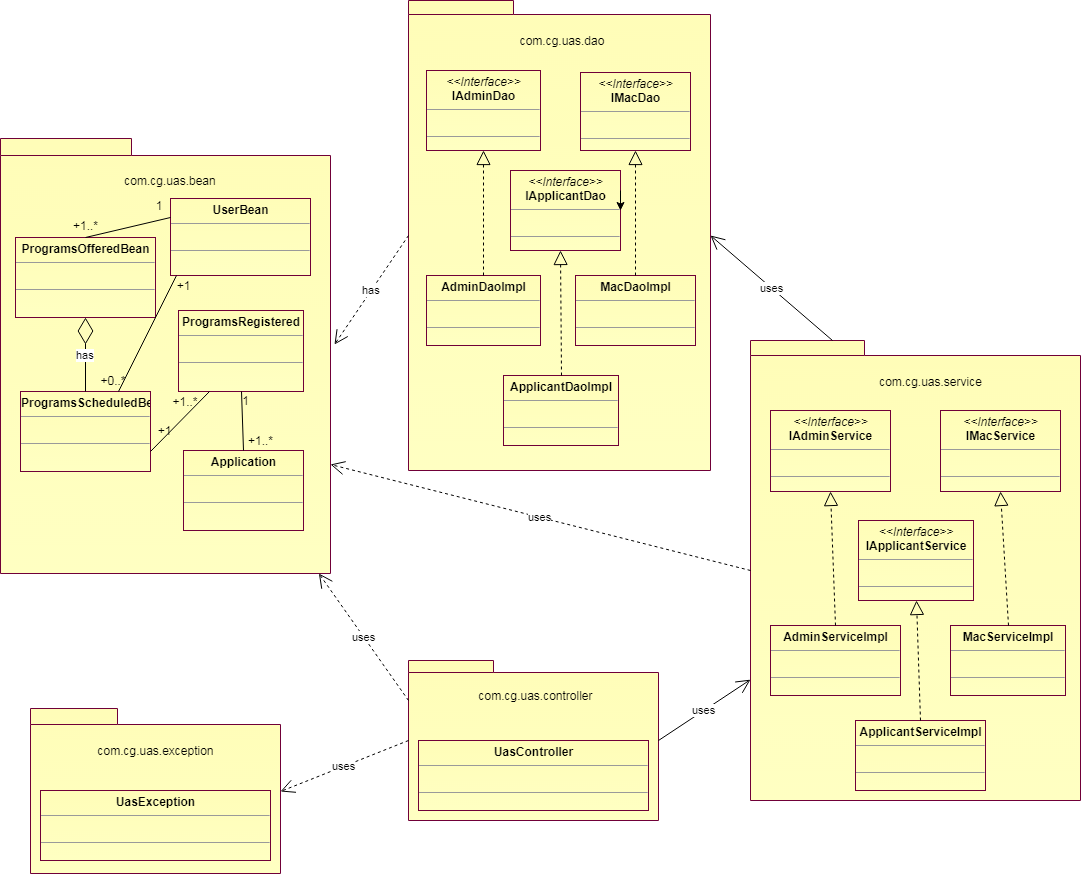

The diagram above was exported from draw.io. Its source (the exported page's mxGraphModel, read from the mxfile embedded in the PNG):
<mxGraphModel dx="1060" dy="940" grid="1" gridSize="10" guides="1" tooltips="1" connect="1" arrows="1" fold="1" page="1" pageScale="1" pageWidth="850" pageHeight="1100" background="#ffffff" math="0" shadow="0">
  <root>
    <mxCell id="0" />
    <mxCell id="1" parent="0" />
    <mxCell id="2" value="" style="shape=folder;fontStyle=1;spacingTop=10;tabWidth=131;tabHeight=17;tabPosition=left;html=1;strokeColor=#700038;fillColor=#FFFDB8;gradientColor=#FFFFC2;" parent="1" vertex="1">
      <mxGeometry x="30" y="168" width="330" height="435" as="geometry" />
    </mxCell>
    <mxCell id="3" value="" style="shape=folder;fontStyle=1;spacingTop=10;tabWidth=105;tabHeight=14;tabPosition=left;html=1;strokeColor=#700038;fillColor=#FFFDB8;gradientColor=#FFFFC2;" parent="1" vertex="1">
      <mxGeometry x="438" y="30" width="302" height="470" as="geometry" />
    </mxCell>
    <mxCell id="5" value="" style="shape=folder;fontStyle=1;spacingTop=10;tabWidth=87;tabHeight=16;tabPosition=left;html=1;strokeColor=#700038;fillColor=#FFFDB8;gradientColor=#FFFFC2;" parent="1" vertex="1">
      <mxGeometry x="60" y="738" width="250" height="165" as="geometry" />
    </mxCell>
    <mxCell id="6" value="" style="shape=folder;fontStyle=1;spacingTop=10;tabWidth=85;tabHeight=12;tabPosition=left;html=1;strokeColor=#700038;fillColor=#FFFDB8;gradientColor=#FFFFC2;" parent="1" vertex="1">
      <mxGeometry x="438" y="690" width="250" height="160" as="geometry" />
    </mxCell>
    <mxCell id="7" value="" style="shape=folder;fontStyle=1;spacingTop=10;tabWidth=114;tabHeight=15;tabPosition=left;html=1;strokeColor=#700038;fillColor=#FFFDB8;gradientColor=#FFFFC2;" parent="1" vertex="1">
      <mxGeometry x="780" y="370" width="330" height="460" as="geometry" />
    </mxCell>
    <mxCell id="8" style="edgeStyle=orthogonalEdgeStyle;rounded=0;html=1;exitX=0.5;exitY=1;entryX=0.5;entryY=1;jettySize=auto;orthogonalLoop=1;" parent="1" source="3" target="3" edge="1">
      <mxGeometry relative="1" as="geometry" />
    </mxCell>
    <mxCell id="15" value="&lt;p style=&quot;margin: 0px ; margin-top: 4px ; text-align: center&quot;&gt;&lt;b&gt;ProgramsOfferedBean&lt;/b&gt;&lt;/p&gt;&lt;hr size=&quot;1&quot;&gt;&lt;p style=&quot;margin: 0px ; margin-left: 4px&quot;&gt;&lt;br&gt;&lt;/p&gt;&lt;hr size=&quot;1&quot;&gt;&lt;p style=&quot;margin: 0px ; margin-left: 4px&quot;&gt;&lt;br&gt;&lt;/p&gt;" style="verticalAlign=top;align=left;overflow=fill;fontSize=12;fontFamily=Helvetica;html=1;strokeColor=#700038;fillColor=#FFFDB8;gradientColor=#FFFFC2;" parent="1" vertex="1">
      <mxGeometry x="45" y="267" width="140" height="80" as="geometry" />
    </mxCell>
    <mxCell id="17" value="&lt;p style=&quot;margin: 0px ; margin-top: 4px ; text-align: center&quot;&gt;&lt;b&gt;UserBean&lt;/b&gt;&lt;/p&gt;&lt;hr size=&quot;1&quot;&gt;&lt;p style=&quot;margin: 0px ; margin-left: 4px&quot;&gt;&lt;br&gt;&lt;/p&gt;&lt;hr size=&quot;1&quot;&gt;&lt;p style=&quot;margin: 0px ; margin-left: 4px&quot;&gt;&lt;br&gt;&lt;/p&gt;" style="verticalAlign=top;align=left;overflow=fill;fontSize=12;fontFamily=Helvetica;html=1;strokeColor=#700038;fillColor=#FFFDB8;gradientColor=#FFFFC2;" parent="1" vertex="1">
      <mxGeometry x="200" y="228" width="140" height="77" as="geometry" />
    </mxCell>
    <mxCell id="19" style="edgeStyle=orthogonalEdgeStyle;rounded=0;html=1;exitX=0.75;exitY=0;entryX=0.75;entryY=0;jettySize=auto;orthogonalLoop=1;" parent="1" edge="1">
      <mxGeometry relative="1" as="geometry">
        <mxPoint x="280" y="190" as="sourcePoint" />
        <mxPoint x="280" y="190" as="targetPoint" />
      </mxGeometry>
    </mxCell>
    <mxCell id="21" value="&lt;p style=&quot;margin: 0px ; margin-top: 4px ; text-align: center&quot;&gt;&lt;b&gt;ProgramsScheduledBean&lt;/b&gt;&lt;/p&gt;&lt;hr size=&quot;1&quot;&gt;&lt;p style=&quot;margin: 0px ; margin-left: 4px&quot;&gt;&lt;br&gt;&lt;/p&gt;&lt;hr size=&quot;1&quot;&gt;&lt;p style=&quot;margin: 0px ; margin-left: 4px&quot;&gt;&lt;br&gt;&lt;/p&gt;" style="verticalAlign=top;align=left;overflow=fill;fontSize=12;fontFamily=Helvetica;html=1;strokeColor=#700038;fillColor=#FFFDB8;gradientColor=#FFFFC2;" parent="1" vertex="1">
      <mxGeometry x="50" y="421" width="130" height="80" as="geometry" />
    </mxCell>
    <mxCell id="22" value="&lt;p style=&quot;margin: 0px ; margin-top: 4px ; text-align: center&quot;&gt;&lt;b&gt;ProgramsRegistered&lt;/b&gt;&lt;/p&gt;&lt;hr size=&quot;1&quot;&gt;&lt;p style=&quot;margin: 0px ; margin-left: 4px&quot;&gt;&lt;br&gt;&lt;/p&gt;&lt;hr size=&quot;1&quot;&gt;&lt;p style=&quot;margin: 0px ; margin-left: 4px&quot;&gt;&lt;br&gt;&lt;/p&gt;" style="verticalAlign=top;align=left;overflow=fill;fontSize=12;fontFamily=Helvetica;html=1;strokeColor=#700038;fillColor=#FFFDB8;gradientColor=#FFFFC2;" parent="1" vertex="1">
      <mxGeometry x="208" y="340" width="125" height="81" as="geometry" />
    </mxCell>
    <mxCell id="23" value="&lt;p style=&quot;margin: 0px ; margin-top: 4px ; text-align: center&quot;&gt;&lt;b&gt;Application&lt;/b&gt;&lt;/p&gt;&lt;hr size=&quot;1&quot;&gt;&lt;p style=&quot;margin: 0px ; margin-left: 4px&quot;&gt;&lt;br&gt;&lt;/p&gt;&lt;hr size=&quot;1&quot;&gt;&lt;p style=&quot;margin: 0px ; margin-left: 4px&quot;&gt;&lt;br&gt;&lt;/p&gt;" style="verticalAlign=top;align=left;overflow=fill;fontSize=12;fontFamily=Helvetica;html=1;strokeColor=#700038;fillColor=#FFFDB8;gradientColor=#FFFFC2;" parent="1" vertex="1">
      <mxGeometry x="213" y="480" width="120" height="80" as="geometry" />
    </mxCell>
    <mxCell id="26" value="&lt;p style=&quot;margin: 0px ; margin-top: 4px ; text-align: center&quot;&gt;&lt;i&gt;&amp;lt;&amp;lt;Interface&amp;gt;&amp;gt;&lt;/i&gt;&lt;br&gt;&lt;b&gt;IAdminDao&lt;/b&gt;&lt;/p&gt;&lt;hr size=&quot;1&quot;&gt;&lt;p style=&quot;margin: 0px ; margin-left: 4px&quot;&gt;&lt;br&gt;&lt;/p&gt;&lt;hr size=&quot;1&quot;&gt;&lt;p style=&quot;margin: 0px ; margin-left: 4px&quot;&gt;&lt;br&gt;&lt;/p&gt;" style="verticalAlign=top;align=left;overflow=fill;fontSize=12;fontFamily=Helvetica;html=1;strokeColor=#700038;fillColor=#FFFDB8;gradientColor=#FFFFC2;" parent="1" vertex="1">
      <mxGeometry x="456" y="100" width="114" height="80" as="geometry" />
    </mxCell>
    <mxCell id="27" value="&lt;p style=&quot;margin: 0px ; margin-top: 4px ; text-align: center&quot;&gt;&lt;i&gt;&amp;lt;&amp;lt;Interface&amp;gt;&amp;gt;&lt;/i&gt;&lt;br&gt;&lt;b&gt;IMacDao&lt;/b&gt;&lt;/p&gt;&lt;hr size=&quot;1&quot;&gt;&lt;p style=&quot;margin: 0px ; margin-left: 4px&quot;&gt;&lt;br&gt;&lt;/p&gt;&lt;hr size=&quot;1&quot;&gt;&lt;p style=&quot;margin: 0px ; margin-left: 4px&quot;&gt;&lt;br&gt;&lt;/p&gt;" style="verticalAlign=top;align=left;overflow=fill;fontSize=12;fontFamily=Helvetica;html=1;strokeColor=#700038;fillColor=#FFFDB8;gradientColor=#FFFFC2;" parent="1" vertex="1">
      <mxGeometry x="610" y="102" width="110" height="78" as="geometry" />
    </mxCell>
    <mxCell id="28" value="&lt;p style=&quot;margin: 0px ; margin-top: 4px ; text-align: center&quot;&gt;&lt;i&gt;&amp;lt;&amp;lt;Interface&amp;gt;&amp;gt;&lt;/i&gt;&lt;br&gt;&lt;b&gt;IApplicantDao&lt;/b&gt;&lt;/p&gt;&lt;hr size=&quot;1&quot;&gt;&lt;p style=&quot;margin: 0px ; margin-left: 4px&quot;&gt;&lt;br&gt;&lt;/p&gt;&lt;hr size=&quot;1&quot;&gt;&lt;p style=&quot;margin: 0px ; margin-left: 4px&quot;&gt;&lt;br&gt;&lt;/p&gt;" style="verticalAlign=top;align=left;overflow=fill;fontSize=12;fontFamily=Helvetica;html=1;strokeColor=#700038;fillColor=#FFFDB8;gradientColor=#FFFFC2;" parent="1" vertex="1">
      <mxGeometry x="540" y="200" width="110" height="80" as="geometry" />
    </mxCell>
    <mxCell id="29" value="&lt;p style=&quot;margin: 0px ; margin-top: 4px ; text-align: center&quot;&gt;&lt;b&gt;ApplicantDaoImpl&lt;/b&gt;&lt;/p&gt;&lt;hr size=&quot;1&quot;&gt;&lt;p style=&quot;margin: 0px ; margin-left: 4px&quot;&gt;&lt;br&gt;&lt;/p&gt;&lt;hr size=&quot;1&quot;&gt;&lt;p style=&quot;margin: 0px ; margin-left: 4px&quot;&gt;&lt;br&gt;&lt;/p&gt;" style="verticalAlign=top;align=left;overflow=fill;fontSize=12;fontFamily=Helvetica;html=1;strokeColor=#700038;fillColor=#FFFDB8;gradientColor=#FFFFC2;" parent="1" vertex="1">
      <mxGeometry x="533" y="405" width="115" height="70" as="geometry" />
    </mxCell>
    <mxCell id="30" value="&lt;p style=&quot;margin: 0px ; margin-top: 4px ; text-align: center&quot;&gt;&lt;b&gt;MacDaoImpl&lt;/b&gt;&lt;/p&gt;&lt;hr size=&quot;1&quot;&gt;&lt;p style=&quot;margin: 0px ; margin-left: 4px&quot;&gt;&lt;br&gt;&lt;/p&gt;&lt;hr size=&quot;1&quot;&gt;&lt;p style=&quot;margin: 0px ; margin-left: 4px&quot;&gt;&lt;br&gt;&lt;/p&gt;" style="verticalAlign=top;align=left;overflow=fill;fontSize=12;fontFamily=Helvetica;html=1;strokeColor=#700038;fillColor=#FFFDB8;gradientColor=#FFFFC2;" parent="1" vertex="1">
      <mxGeometry x="605" y="305" width="120" height="70" as="geometry" />
    </mxCell>
    <mxCell id="31" value="&lt;p style=&quot;margin: 0px ; margin-top: 4px ; text-align: center&quot;&gt;&lt;b&gt;AdminDaoImpl&lt;/b&gt;&lt;/p&gt;&lt;hr size=&quot;1&quot;&gt;&lt;p style=&quot;margin: 0px ; margin-left: 4px&quot;&gt;&lt;br&gt;&lt;/p&gt;&lt;hr size=&quot;1&quot;&gt;&lt;p style=&quot;margin: 0px ; margin-left: 4px&quot;&gt;&lt;br&gt;&lt;/p&gt;" style="verticalAlign=top;align=left;overflow=fill;fontSize=12;fontFamily=Helvetica;html=1;strokeColor=#700038;fillColor=#FFFDB8;gradientColor=#FFFFC2;" parent="1" vertex="1">
      <mxGeometry x="456" y="305" width="114" height="70" as="geometry" />
    </mxCell>
    <mxCell id="33" value="&lt;p style=&quot;margin: 0px ; margin-top: 4px ; text-align: center&quot;&gt;&lt;i&gt;&amp;lt;&amp;lt;Interface&amp;gt;&amp;gt;&lt;/i&gt;&lt;br&gt;&lt;b&gt;IApplicantService&lt;/b&gt;&lt;/p&gt;&lt;hr size=&quot;1&quot;&gt;&lt;p style=&quot;margin: 0px ; margin-left: 4px&quot;&gt;&lt;br&gt;&lt;/p&gt;&lt;hr size=&quot;1&quot;&gt;&lt;p style=&quot;margin: 0px ; margin-left: 4px&quot;&gt;&lt;br&gt;&lt;/p&gt;" style="verticalAlign=top;align=left;overflow=fill;fontSize=12;fontFamily=Helvetica;html=1;strokeColor=#700038;fillColor=#FFFDB8;gradientColor=#FFFFC2;" parent="1" vertex="1">
      <mxGeometry x="888" y="550" width="115" height="80" as="geometry" />
    </mxCell>
    <mxCell id="34" value="&lt;p style=&quot;margin: 0px ; margin-top: 4px ; text-align: center&quot;&gt;&lt;i&gt;&amp;lt;&amp;lt;Interface&amp;gt;&amp;gt;&lt;/i&gt;&lt;br&gt;&lt;b&gt;IMacService&lt;/b&gt;&lt;/p&gt;&lt;hr size=&quot;1&quot;&gt;&lt;p style=&quot;margin: 0px ; margin-left: 4px&quot;&gt;&lt;br&gt;&lt;/p&gt;&lt;hr size=&quot;1&quot;&gt;&lt;p style=&quot;margin: 0px ; margin-left: 4px&quot;&gt;&lt;br&gt;&lt;/p&gt;" style="verticalAlign=top;align=left;overflow=fill;fontSize=12;fontFamily=Helvetica;html=1;strokeColor=#700038;fillColor=#FFFDB8;gradientColor=#FFFFC2;" parent="1" vertex="1">
      <mxGeometry x="970" y="440" width="120" height="81" as="geometry" />
    </mxCell>
    <mxCell id="35" value="&lt;p style=&quot;margin: 0px ; margin-top: 4px ; text-align: center&quot;&gt;&lt;i&gt;&amp;lt;&amp;lt;Interface&amp;gt;&amp;gt;&lt;/i&gt;&lt;br&gt;&lt;b&gt;IAdminService&lt;/b&gt;&lt;/p&gt;&lt;hr size=&quot;1&quot;&gt;&lt;p style=&quot;margin: 0px ; margin-left: 4px&quot;&gt;&lt;br&gt;&lt;/p&gt;&lt;hr size=&quot;1&quot;&gt;&lt;p style=&quot;margin: 0px ; margin-left: 4px&quot;&gt;&lt;br&gt;&lt;/p&gt;" style="verticalAlign=top;align=left;overflow=fill;fontSize=12;fontFamily=Helvetica;html=1;strokeColor=#700038;fillColor=#FFFDB8;gradientColor=#FFFFC2;" parent="1" vertex="1">
      <mxGeometry x="800" y="440" width="120" height="81" as="geometry" />
    </mxCell>
    <mxCell id="36" value="&lt;p style=&quot;margin: 0px ; margin-top: 4px ; text-align: center&quot;&gt;&lt;b&gt;ApplicantServiceImpl&lt;/b&gt;&lt;/p&gt;&lt;hr size=&quot;1&quot;&gt;&lt;p style=&quot;margin: 0px ; margin-left: 4px&quot;&gt;&lt;br&gt;&lt;/p&gt;&lt;hr size=&quot;1&quot;&gt;&lt;p style=&quot;margin: 0px ; margin-left: 4px&quot;&gt;&lt;br&gt;&lt;/p&gt;" style="verticalAlign=top;align=left;overflow=fill;fontSize=12;fontFamily=Helvetica;html=1;strokeColor=#700038;fillColor=#FFFDB8;gradientColor=#FFFFC2;" parent="1" vertex="1">
      <mxGeometry x="885" y="750" width="130" height="70" as="geometry" />
    </mxCell>
    <mxCell id="37" value="&lt;p style=&quot;margin: 0px ; margin-top: 4px ; text-align: center&quot;&gt;&lt;b&gt;MacServiceImpl&lt;/b&gt;&lt;/p&gt;&lt;hr size=&quot;1&quot;&gt;&lt;p style=&quot;margin: 0px ; margin-left: 4px&quot;&gt;&lt;br&gt;&lt;/p&gt;&lt;hr size=&quot;1&quot;&gt;&lt;p style=&quot;margin: 0px ; margin-left: 4px&quot;&gt;&lt;br&gt;&lt;/p&gt;" style="verticalAlign=top;align=left;overflow=fill;fontSize=12;fontFamily=Helvetica;html=1;strokeColor=#700038;fillColor=#FFFDB8;gradientColor=#FFFFC2;" parent="1" vertex="1">
      <mxGeometry x="980" y="655" width="115" height="70" as="geometry" />
    </mxCell>
    <mxCell id="38" value="&lt;p style=&quot;margin: 0px ; margin-top: 4px ; text-align: center&quot;&gt;&lt;b&gt;AdminServiceImpl&lt;/b&gt;&lt;/p&gt;&lt;hr size=&quot;1&quot;&gt;&lt;p style=&quot;margin: 0px ; margin-left: 4px&quot;&gt;&lt;br&gt;&lt;/p&gt;&lt;hr size=&quot;1&quot;&gt;&lt;p style=&quot;margin: 0px ; margin-left: 4px&quot;&gt;&lt;br&gt;&lt;/p&gt;" style="verticalAlign=top;align=left;overflow=fill;fontSize=12;fontFamily=Helvetica;html=1;strokeColor=#700038;fillColor=#FFFDB8;gradientColor=#FFFFC2;" parent="1" vertex="1">
      <mxGeometry x="800" y="655" width="130" height="70" as="geometry" />
    </mxCell>
    <mxCell id="39" value="&lt;p style=&quot;margin: 0px ; margin-top: 4px ; text-align: center&quot;&gt;&lt;b&gt;UasException&lt;/b&gt;&lt;/p&gt;&lt;hr size=&quot;1&quot;&gt;&lt;p style=&quot;margin: 0px ; margin-left: 4px&quot;&gt;&lt;br&gt;&lt;/p&gt;&lt;hr size=&quot;1&quot;&gt;&lt;p style=&quot;margin: 0px ; margin-left: 4px&quot;&gt;&lt;br&gt;&lt;/p&gt;" style="verticalAlign=top;align=left;overflow=fill;fontSize=12;fontFamily=Helvetica;html=1;strokeColor=#700038;fillColor=#FFFDB8;gradientColor=#FFFFC2;" parent="1" vertex="1">
      <mxGeometry x="70" y="820" width="230" height="70" as="geometry" />
    </mxCell>
    <mxCell id="40" value="&lt;p style=&quot;margin: 0px ; margin-top: 4px ; text-align: center&quot;&gt;&lt;b&gt;UasController&lt;/b&gt;&lt;/p&gt;&lt;hr size=&quot;1&quot;&gt;&lt;p style=&quot;margin: 0px ; margin-left: 4px&quot;&gt;&lt;br&gt;&lt;/p&gt;&lt;hr size=&quot;1&quot;&gt;&lt;p style=&quot;margin: 0px ; margin-left: 4px&quot;&gt;&lt;br&gt;&lt;/p&gt;" style="verticalAlign=top;align=left;overflow=fill;fontSize=12;fontFamily=Helvetica;html=1;strokeColor=#700038;fillColor=#FFFDB8;gradientColor=#FFFFC2;" parent="1" vertex="1">
      <mxGeometry x="448" y="770" width="230" height="70" as="geometry" />
    </mxCell>
    <mxCell id="43" value="com.cg.uas.bean" style="text;html=1;strokeColor=none;fillColor=none;align=center;verticalAlign=middle;whiteSpace=wrap;" parent="1" vertex="1">
      <mxGeometry x="180" y="200" width="40" height="20" as="geometry" />
    </mxCell>
    <mxCell id="44" value="com.cg.uas.dao" style="text;html=1;strokeColor=none;fillColor=none;align=center;verticalAlign=middle;whiteSpace=wrap;" parent="1" vertex="1">
      <mxGeometry x="571" y="60" width="40" height="20" as="geometry" />
    </mxCell>
    <mxCell id="45" value="com.cg.uas.exception" style="text;html=1;strokeColor=none;fillColor=none;align=center;verticalAlign=middle;whiteSpace=wrap;" parent="1" vertex="1">
      <mxGeometry x="165" y="770" width="40" height="20" as="geometry" />
    </mxCell>
    <mxCell id="46" value="com.cg.uas.controller" style="text;html=1;strokeColor=none;fillColor=none;align=center;verticalAlign=middle;whiteSpace=wrap;" parent="1" vertex="1">
      <mxGeometry x="545" y="715" width="40" height="20" as="geometry" />
    </mxCell>
    <mxCell id="47" value="com.cg.uas.service" style="text;html=1;strokeColor=none;fillColor=none;align=center;verticalAlign=middle;whiteSpace=wrap;" parent="1" vertex="1">
      <mxGeometry x="940" y="401" width="40" height="20" as="geometry" />
    </mxCell>
    <mxCell id="49" value="has" style="endArrow=open;endSize=12;dashed=1;html=1;exitX=0;exitY=0.5;entryX=1.013;entryY=0.473;entryPerimeter=0;" parent="1" source="3" target="2" edge="1">
      <mxGeometry width="160" relative="1" as="geometry">
        <mxPoint x="340" y="520" as="sourcePoint" />
        <mxPoint x="500" y="520" as="targetPoint" />
      </mxGeometry>
    </mxCell>
    <mxCell id="50" value="uses" style="endArrow=open;endSize=12;dashed=1;html=1;exitX=0;exitY=0.5;entryX=1;entryY=0.75;" parent="1" source="7" target="2" edge="1">
      <mxGeometry width="160" relative="1" as="geometry">
        <mxPoint x="340" y="530" as="sourcePoint" />
        <mxPoint x="500" y="530" as="targetPoint" />
      </mxGeometry>
    </mxCell>
    <mxCell id="57" value="uses" style="endArrow=open;endFill=1;endSize=12;html=1;exitX=1;exitY=0.5;" parent="1" source="6" target="7" edge="1">
      <mxGeometry width="160" relative="1" as="geometry">
        <mxPoint x="30" y="920" as="sourcePoint" />
        <mxPoint x="190" y="920" as="targetPoint" />
      </mxGeometry>
    </mxCell>
    <mxCell id="58" value="uses" style="endArrow=open;endSize=12;dashed=1;html=1;exitX=0;exitY=0.25;" parent="1" source="6" target="2" edge="1">
      <mxGeometry width="160" relative="1" as="geometry">
        <mxPoint x="30" y="920" as="sourcePoint" />
        <mxPoint x="190" y="920" as="targetPoint" />
      </mxGeometry>
    </mxCell>
    <mxCell id="68" style="edgeStyle=orthogonalEdgeStyle;rounded=0;html=1;exitX=1;exitY=0.25;entryX=1;entryY=0.5;jettySize=auto;orthogonalLoop=1;" edge="1" parent="1" source="28" target="28">
      <mxGeometry relative="1" as="geometry" />
    </mxCell>
    <mxCell id="73" value="uses" style="endArrow=open;endSize=12;dashed=1;html=1;exitX=0;exitY=0.5;entryX=1;entryY=0.5;" edge="1" parent="1" source="6" target="5">
      <mxGeometry width="160" relative="1" as="geometry">
        <mxPoint x="30" y="920" as="sourcePoint" />
        <mxPoint x="320" y="840" as="targetPoint" />
      </mxGeometry>
    </mxCell>
    <mxCell id="74" value="uses" style="endArrow=open;endFill=1;endSize=12;html=1;exitX=0.25;exitY=0;entryX=1;entryY=0.5;" edge="1" parent="1" source="7" target="3">
      <mxGeometry width="160" relative="1" as="geometry">
        <mxPoint x="770" y="239" as="sourcePoint" />
        <mxPoint x="930" y="239" as="targetPoint" />
      </mxGeometry>
    </mxCell>
    <mxCell id="76" value="has" style="endArrow=diamondThin;endFill=0;endSize=24;html=1;exitX=0.5;exitY=0;entryX=0.5;entryY=1;" edge="1" parent="1" source="21" target="15">
      <mxGeometry width="160" relative="1" as="geometry">
        <mxPoint x="100" y="680" as="sourcePoint" />
        <mxPoint x="260" y="680" as="targetPoint" />
      </mxGeometry>
    </mxCell>
    <mxCell id="77" value="" style="endArrow=none;html=1;entryX=0.5;entryY=0;exitX=0.5;exitY=1;" edge="1" parent="1" source="22" target="23">
      <mxGeometry width="50" height="50" relative="1" as="geometry">
        <mxPoint x="30" y="970" as="sourcePoint" />
        <mxPoint x="80" y="920" as="targetPoint" />
      </mxGeometry>
    </mxCell>
    <mxCell id="78" value="1" style="text;html=1;strokeColor=none;fillColor=none;align=center;verticalAlign=middle;whiteSpace=wrap;" vertex="1" parent="1">
      <mxGeometry x="260" y="420" width="30" height="20" as="geometry" />
    </mxCell>
    <mxCell id="79" style="edgeStyle=orthogonalEdgeStyle;rounded=0;html=1;exitX=0.5;exitY=1;entryX=0.5;entryY=1;jettySize=auto;orthogonalLoop=1;" edge="1" parent="1" source="78" target="78">
      <mxGeometry relative="1" as="geometry" />
    </mxCell>
    <mxCell id="80" value="+1..*" style="text;html=1;strokeColor=none;fillColor=none;align=center;verticalAlign=middle;whiteSpace=wrap;" vertex="1" parent="1">
      <mxGeometry x="270" y="460" width="40" height="20" as="geometry" />
    </mxCell>
    <mxCell id="81" value="" style="endArrow=none;html=1;entryX=0.25;entryY=1;exitX=1;exitY=0.75;" edge="1" parent="1" source="21" target="22">
      <mxGeometry width="50" height="50" relative="1" as="geometry">
        <mxPoint x="160" y="422" as="sourcePoint" />
        <mxPoint x="80" y="920" as="targetPoint" />
      </mxGeometry>
    </mxCell>
    <mxCell id="82" value="+1..*" style="text;html=1;strokeColor=none;fillColor=none;align=center;verticalAlign=middle;whiteSpace=wrap;" vertex="1" parent="1">
      <mxGeometry x="200" y="421" width="28" height="20" as="geometry" />
    </mxCell>
    <mxCell id="83" value="+1" style="text;html=1;strokeColor=none;fillColor=none;align=center;verticalAlign=middle;whiteSpace=wrap;" vertex="1" parent="1">
      <mxGeometry x="180" y="450" width="28" height="20" as="geometry" />
    </mxCell>
    <mxCell id="84" style="edgeStyle=orthogonalEdgeStyle;rounded=0;html=1;exitX=0.5;exitY=0;entryX=0.5;entryY=0;jettySize=auto;orthogonalLoop=1;" edge="1" parent="1" source="83" target="83">
      <mxGeometry relative="1" as="geometry" />
    </mxCell>
    <mxCell id="91" value="" style="endArrow=none;html=1;entryX=0.25;entryY=0;exitX=0.75;exitY=0;" edge="1" parent="1" source="21" target="94">
      <mxGeometry width="50" height="50" relative="1" as="geometry">
        <mxPoint x="30" y="1010" as="sourcePoint" />
        <mxPoint x="80" y="960" as="targetPoint" />
      </mxGeometry>
    </mxCell>
    <mxCell id="94" value="+1" style="text;html=1;strokeColor=none;fillColor=none;align=center;verticalAlign=middle;whiteSpace=wrap;" vertex="1" parent="1">
      <mxGeometry x="200" y="305" width="25" height="20" as="geometry" />
    </mxCell>
    <mxCell id="95" value="+0..*" style="text;html=1;strokeColor=none;fillColor=none;align=center;verticalAlign=middle;whiteSpace=wrap;" vertex="1" parent="1">
      <mxGeometry x="130" y="400" width="25" height="20" as="geometry" />
    </mxCell>
    <mxCell id="96" value="" style="endArrow=none;html=1;entryX=0;entryY=0.25;exitX=0.5;exitY=0;" edge="1" parent="1" source="15" target="17">
      <mxGeometry width="50" height="50" relative="1" as="geometry">
        <mxPoint x="30" y="970" as="sourcePoint" />
        <mxPoint x="80" y="920" as="targetPoint" />
      </mxGeometry>
    </mxCell>
    <mxCell id="97" value="+1..*" style="text;html=1;strokeColor=none;fillColor=none;align=center;verticalAlign=middle;whiteSpace=wrap;" vertex="1" parent="1">
      <mxGeometry x="100" y="245" width="30" height="20" as="geometry" />
    </mxCell>
    <mxCell id="98" value="1" style="text;html=1;strokeColor=none;fillColor=none;align=center;verticalAlign=middle;whiteSpace=wrap;" vertex="1" parent="1">
      <mxGeometry x="180" y="225" width="15" height="20" as="geometry" />
    </mxCell>
    <mxCell id="100" value="" style="endArrow=block;dashed=1;endFill=0;endSize=12;html=1;exitX=0.5;exitY=0;entryX=0.5;entryY=1;" edge="1" parent="1" source="31" target="26">
      <mxGeometry width="160" relative="1" as="geometry">
        <mxPoint x="30" y="920" as="sourcePoint" />
        <mxPoint x="190" y="920" as="targetPoint" />
      </mxGeometry>
    </mxCell>
    <mxCell id="101" value="" style="endArrow=block;dashed=1;endFill=0;endSize=12;html=1;exitX=0.5;exitY=0;entryX=0.5;entryY=1;" edge="1" parent="1" source="30" target="27">
      <mxGeometry width="160" relative="1" as="geometry">
        <mxPoint x="30" y="920" as="sourcePoint" />
        <mxPoint x="190" y="920" as="targetPoint" />
      </mxGeometry>
    </mxCell>
    <mxCell id="102" value="" style="endArrow=block;dashed=1;endFill=0;endSize=12;html=1;exitX=0.5;exitY=0;" edge="1" parent="1" source="29">
      <mxGeometry width="160" relative="1" as="geometry">
        <mxPoint x="30" y="920" as="sourcePoint" />
        <mxPoint x="590" y="280" as="targetPoint" />
      </mxGeometry>
    </mxCell>
    <mxCell id="103" value="" style="endArrow=block;dashed=1;endFill=0;endSize=12;html=1;exitX=0.5;exitY=0;entryX=0.5;entryY=1;" edge="1" parent="1" source="38" target="35">
      <mxGeometry width="160" relative="1" as="geometry">
        <mxPoint x="950" y="290" as="sourcePoint" />
        <mxPoint x="1110" y="290" as="targetPoint" />
      </mxGeometry>
    </mxCell>
    <mxCell id="104" value="" style="endArrow=block;dashed=1;endFill=0;endSize=12;html=1;exitX=0.5;exitY=0;entryX=0.5;entryY=1;" edge="1" parent="1" source="37" target="34">
      <mxGeometry width="160" relative="1" as="geometry">
        <mxPoint x="1130" y="560" as="sourcePoint" />
        <mxPoint x="1290" y="560" as="targetPoint" />
      </mxGeometry>
    </mxCell>
    <mxCell id="105" value="" style="endArrow=block;dashed=1;endFill=0;endSize=12;html=1;exitX=0.5;exitY=0;entryX=0.5;entryY=1;" edge="1" parent="1" source="36" target="33">
      <mxGeometry width="160" relative="1" as="geometry">
        <mxPoint x="960" y="890" as="sourcePoint" />
        <mxPoint x="1120" y="890" as="targetPoint" />
      </mxGeometry>
    </mxCell>
  </root>
</mxGraphModel>